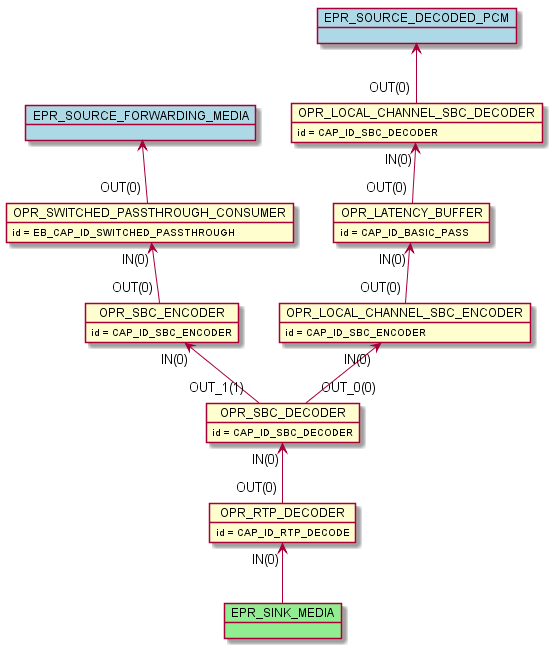

The diagram above was rendered by PlantUML. Its source (embedded in the PNG):
@startuml inline_umlgraph_15.png
    object OPR_RTP_DECODER
    OPR_RTP_DECODER : id = CAP_ID_RTP_DECODE
    object OPR_SWITCHED_PASSTHROUGH_CONSUMER
    OPR_SWITCHED_PASSTHROUGH_CONSUMER : id = EB_CAP_ID_SWITCHED_PASSTHROUGH
    object OPR_SBC_DECODER
    OPR_SBC_DECODER : id = CAP_ID_SBC_DECODER
    object OPR_SBC_ENCODER
    OPR_SBC_ENCODER : id = CAP_ID_SBC_ENCODER
    object OPR_LOCAL_CHANNEL_SBC_ENCODER
    OPR_LOCAL_CHANNEL_SBC_ENCODER : id = CAP_ID_SBC_ENCODER
    object OPR_LOCAL_CHANNEL_SBC_DECODER
    OPR_LOCAL_CHANNEL_SBC_DECODER : id = CAP_ID_SBC_DECODER
    object OPR_LATENCY_BUFFER
    OPR_LATENCY_BUFFER : id = CAP_ID_BASIC_PASS
    OPR_SBC_DECODER "IN(0)"<-- "OUT(0)" OPR_RTP_DECODER
    OPR_SBC_ENCODER "IN(0)"<-- "OUT_1(1)" OPR_SBC_DECODER
    OPR_SWITCHED_PASSTHROUGH_CONSUMER "IN(0)"<-- "OUT(0)" OPR_SBC_ENCODER
    OPR_LOCAL_CHANNEL_SBC_ENCODER "IN(0)"<-- "OUT_0(0)" OPR_SBC_DECODER
    OPR_LATENCY_BUFFER "IN(0)"<-- "OUT(0)" OPR_LOCAL_CHANNEL_SBC_ENCODER
    OPR_LOCAL_CHANNEL_SBC_DECODER "IN(0)"<-- "OUT(0)" OPR_LATENCY_BUFFER
    object EPR_SINK_MEDIA #lightgreen
    OPR_RTP_DECODER "IN(0)" <-- EPR_SINK_MEDIA
    object EPR_SOURCE_FORWARDING_MEDIA #lightblue
    EPR_SOURCE_FORWARDING_MEDIA <-- "OUT(0)" OPR_SWITCHED_PASSTHROUGH_CONSUMER
    object EPR_SOURCE_DECODED_PCM #lightblue
    EPR_SOURCE_DECODED_PCM <-- "OUT(0)" OPR_LOCAL_CHANNEL_SBC_DECODER
@enduml